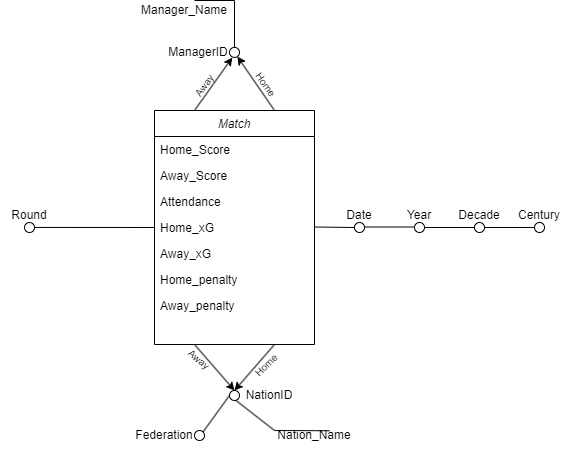

The diagram above was exported from draw.io. Its source (the exported page's mxGraphModel, read from the mxfile embedded in the PNG):
<mxGraphModel dx="648" dy="379" grid="1" gridSize="10" guides="1" tooltips="1" connect="1" arrows="1" fold="1" page="1" pageScale="1" pageWidth="827" pageHeight="1169" math="0" shadow="0">
  <root>
    <mxCell id="WIyWlLk6GJQsqaUBKTNV-0" />
    <mxCell id="WIyWlLk6GJQsqaUBKTNV-1" parent="WIyWlLk6GJQsqaUBKTNV-0" />
    <mxCell id="zkfFHV4jXpPFQw0GAbJ--0" value="Match" style="swimlane;fontStyle=2;align=center;verticalAlign=top;childLayout=stackLayout;horizontal=1;startSize=26;horizontalStack=0;resizeParent=1;resizeLast=0;collapsible=1;marginBottom=0;rounded=0;shadow=0;strokeWidth=1;" parent="WIyWlLk6GJQsqaUBKTNV-1" vertex="1">
      <mxGeometry x="320" y="160" width="160" height="234" as="geometry">
        <mxRectangle x="230" y="140" width="160" height="26" as="alternateBounds" />
      </mxGeometry>
    </mxCell>
    <mxCell id="zkfFHV4jXpPFQw0GAbJ--1" value="Home_Score" style="text;align=left;verticalAlign=top;spacingLeft=4;spacingRight=4;overflow=hidden;rotatable=0;points=[[0,0.5],[1,0.5]];portConstraint=eastwest;" parent="zkfFHV4jXpPFQw0GAbJ--0" vertex="1">
      <mxGeometry y="26" width="160" height="26" as="geometry" />
    </mxCell>
    <mxCell id="zkfFHV4jXpPFQw0GAbJ--2" value="Away_Score" style="text;align=left;verticalAlign=top;spacingLeft=4;spacingRight=4;overflow=hidden;rotatable=0;points=[[0,0.5],[1,0.5]];portConstraint=eastwest;rounded=0;shadow=0;html=0;" parent="zkfFHV4jXpPFQw0GAbJ--0" vertex="1">
      <mxGeometry y="52" width="160" height="26" as="geometry" />
    </mxCell>
    <mxCell id="zkfFHV4jXpPFQw0GAbJ--3" value="Attendance" style="text;align=left;verticalAlign=top;spacingLeft=4;spacingRight=4;overflow=hidden;rotatable=0;points=[[0,0.5],[1,0.5]];portConstraint=eastwest;rounded=0;shadow=0;html=0;" parent="zkfFHV4jXpPFQw0GAbJ--0" vertex="1">
      <mxGeometry y="78" width="160" height="26" as="geometry" />
    </mxCell>
    <mxCell id="OAm0x9Q3Ydf01BliuG55-2" value="Home_xG" style="text;align=left;verticalAlign=top;spacingLeft=4;spacingRight=4;overflow=hidden;rotatable=0;points=[[0,0.5],[1,0.5]];portConstraint=eastwest;rounded=0;shadow=0;html=0;" parent="zkfFHV4jXpPFQw0GAbJ--0" vertex="1">
      <mxGeometry y="104" width="160" height="26" as="geometry" />
    </mxCell>
    <mxCell id="OAm0x9Q3Ydf01BliuG55-3" value="Away_xG" style="text;align=left;verticalAlign=top;spacingLeft=4;spacingRight=4;overflow=hidden;rotatable=0;points=[[0,0.5],[1,0.5]];portConstraint=eastwest;rounded=0;shadow=0;html=0;" parent="zkfFHV4jXpPFQw0GAbJ--0" vertex="1">
      <mxGeometry y="130" width="160" height="26" as="geometry" />
    </mxCell>
    <mxCell id="OAm0x9Q3Ydf01BliuG55-4" value="Home_penalty" style="text;align=left;verticalAlign=top;spacingLeft=4;spacingRight=4;overflow=hidden;rotatable=0;points=[[0,0.5],[1,0.5]];portConstraint=eastwest;rounded=0;shadow=0;html=0;" parent="zkfFHV4jXpPFQw0GAbJ--0" vertex="1">
      <mxGeometry y="156" width="160" height="26" as="geometry" />
    </mxCell>
    <mxCell id="OAm0x9Q3Ydf01BliuG55-5" value="Away_penalty" style="text;align=left;verticalAlign=top;spacingLeft=4;spacingRight=4;overflow=hidden;rotatable=0;points=[[0,0.5],[1,0.5]];portConstraint=eastwest;rounded=0;shadow=0;html=0;" parent="zkfFHV4jXpPFQw0GAbJ--0" vertex="1">
      <mxGeometry y="182" width="160" height="26" as="geometry" />
    </mxCell>
    <mxCell id="zpD3EsHbLmgMjNNicvTc-12" value="&#10;" style="text;align=left;verticalAlign=top;spacingLeft=4;spacingRight=4;overflow=hidden;rotatable=0;points=[[0,0.5],[1,0.5]];portConstraint=eastwest;rounded=0;shadow=0;html=0;" parent="zkfFHV4jXpPFQw0GAbJ--0" vertex="1">
      <mxGeometry y="208" width="160" height="26" as="geometry" />
    </mxCell>
    <mxCell id="OAm0x9Q3Ydf01BliuG55-6" value="" style="endArrow=none;html=1;rounded=0;entryX=0;entryY=0.5;entryDx=0;entryDy=0;" parent="WIyWlLk6GJQsqaUBKTNV-1" source="OAm0x9Q3Ydf01BliuG55-7" target="OAm0x9Q3Ydf01BliuG55-2" edge="1">
      <mxGeometry width="50" height="50" relative="1" as="geometry">
        <mxPoint x="200" y="277" as="sourcePoint" />
        <mxPoint x="280" y="250" as="targetPoint" />
      </mxGeometry>
    </mxCell>
    <mxCell id="OAm0x9Q3Ydf01BliuG55-8" value="" style="endArrow=none;html=1;rounded=0;entryX=0;entryY=0.5;entryDx=0;entryDy=0;" parent="WIyWlLk6GJQsqaUBKTNV-1" target="OAm0x9Q3Ydf01BliuG55-7" edge="1">
      <mxGeometry width="50" height="50" relative="1" as="geometry">
        <mxPoint x="200" y="277" as="sourcePoint" />
        <mxPoint x="320" y="277" as="targetPoint" />
      </mxGeometry>
    </mxCell>
    <mxCell id="OAm0x9Q3Ydf01BliuG55-7" value="" style="ellipse;whiteSpace=wrap;html=1;aspect=fixed;" parent="WIyWlLk6GJQsqaUBKTNV-1" vertex="1">
      <mxGeometry x="190" y="272" width="10" height="10" as="geometry" />
    </mxCell>
    <mxCell id="OAm0x9Q3Ydf01BliuG55-9" value="Round" style="text;html=1;align=center;verticalAlign=middle;whiteSpace=wrap;rounded=0;" parent="WIyWlLk6GJQsqaUBKTNV-1" vertex="1">
      <mxGeometry x="165" y="250" width="60" height="30" as="geometry" />
    </mxCell>
    <mxCell id="OAm0x9Q3Ydf01BliuG55-10" value="" style="endArrow=classic;html=1;rounded=0;entryX=0.28;entryY=1.015;entryDx=0;entryDy=0;entryPerimeter=0;" parent="WIyWlLk6GJQsqaUBKTNV-1" edge="1" target="OAm0x9Q3Ydf01BliuG55-16">
      <mxGeometry width="50" height="50" relative="1" as="geometry">
        <mxPoint x="360" y="160" as="sourcePoint" />
        <mxPoint x="400" y="110" as="targetPoint" />
      </mxGeometry>
    </mxCell>
    <mxCell id="OAm0x9Q3Ydf01BliuG55-17" value="" style="endArrow=classic;html=1;rounded=0;exitX=0.75;exitY=0;exitDx=0;exitDy=0;" parent="WIyWlLk6GJQsqaUBKTNV-1" source="zkfFHV4jXpPFQw0GAbJ--0" target="OAm0x9Q3Ydf01BliuG55-16" edge="1">
      <mxGeometry width="50" height="50" relative="1" as="geometry">
        <mxPoint x="440" y="160" as="sourcePoint" />
        <mxPoint x="400" y="110" as="targetPoint" />
      </mxGeometry>
    </mxCell>
    <mxCell id="OAm0x9Q3Ydf01BliuG55-16" value="" style="ellipse;whiteSpace=wrap;html=1;aspect=fixed;" parent="WIyWlLk6GJQsqaUBKTNV-1" vertex="1">
      <mxGeometry x="395" y="96.89" width="10" height="10" as="geometry" />
    </mxCell>
    <mxCell id="OAm0x9Q3Ydf01BliuG55-18" value="&lt;font style=&quot;font-size: 10px;&quot;&gt;Away&lt;/font&gt;" style="text;html=1;align=center;verticalAlign=middle;whiteSpace=wrap;rounded=0;rotation=-55;" parent="WIyWlLk6GJQsqaUBKTNV-1" vertex="1">
      <mxGeometry x="345" y="120" width="50" height="30" as="geometry" />
    </mxCell>
    <mxCell id="OAm0x9Q3Ydf01BliuG55-24" value="&lt;font style=&quot;font-size: 10px;&quot;&gt;Home&lt;/font&gt;" style="text;html=1;align=center;verticalAlign=middle;whiteSpace=wrap;rounded=0;rotation=55;" parent="WIyWlLk6GJQsqaUBKTNV-1" vertex="1">
      <mxGeometry x="394.02" y="116.89" width="75" height="35" as="geometry" />
    </mxCell>
    <mxCell id="OAm0x9Q3Ydf01BliuG55-25" value="ManagerID" style="text;html=1;align=center;verticalAlign=middle;whiteSpace=wrap;rounded=0;" parent="WIyWlLk6GJQsqaUBKTNV-1" vertex="1">
      <mxGeometry x="334.02" y="86.88999999999999" width="60" height="30" as="geometry" />
    </mxCell>
    <mxCell id="OAm0x9Q3Ydf01BliuG55-26" value="" style="endArrow=none;html=1;rounded=0;exitX=0.5;exitY=0;exitDx=0;exitDy=0;" parent="WIyWlLk6GJQsqaUBKTNV-1" source="OAm0x9Q3Ydf01BliuG55-16" edge="1">
      <mxGeometry width="50" height="50" relative="1" as="geometry">
        <mxPoint x="395" y="80" as="sourcePoint" />
        <mxPoint x="400" y="50" as="targetPoint" />
      </mxGeometry>
    </mxCell>
    <mxCell id="OAm0x9Q3Ydf01BliuG55-27" value="" style="endArrow=none;html=1;rounded=0;" parent="WIyWlLk6GJQsqaUBKTNV-1" edge="1">
      <mxGeometry width="50" height="50" relative="1" as="geometry">
        <mxPoint x="360" y="50" as="sourcePoint" />
        <mxPoint x="400" y="50" as="targetPoint" />
      </mxGeometry>
    </mxCell>
    <mxCell id="OAm0x9Q3Ydf01BliuG55-28" value="Manager_Name" style="text;html=1;align=center;verticalAlign=middle;whiteSpace=wrap;rounded=0;" parent="WIyWlLk6GJQsqaUBKTNV-1" vertex="1">
      <mxGeometry x="320" y="50" width="60" height="20" as="geometry" />
    </mxCell>
    <mxCell id="OAm0x9Q3Ydf01BliuG55-34" value="" style="endArrow=none;html=1;rounded=0;" parent="WIyWlLk6GJQsqaUBKTNV-1" target="OAm0x9Q3Ydf01BliuG55-33" edge="1">
      <mxGeometry width="50" height="50" relative="1" as="geometry">
        <mxPoint x="480" y="276.5" as="sourcePoint" />
        <mxPoint x="790" y="277" as="targetPoint" />
      </mxGeometry>
    </mxCell>
    <mxCell id="OAm0x9Q3Ydf01BliuG55-33" value="" style="ellipse;whiteSpace=wrap;html=1;aspect=fixed;" parent="WIyWlLk6GJQsqaUBKTNV-1" vertex="1">
      <mxGeometry x="520" y="272" width="10" height="10" as="geometry" />
    </mxCell>
    <mxCell id="OAm0x9Q3Ydf01BliuG55-39" value="" style="endArrow=none;html=1;rounded=0;" parent="WIyWlLk6GJQsqaUBKTNV-1" source="OAm0x9Q3Ydf01BliuG55-37" target="OAm0x9Q3Ydf01BliuG55-38" edge="1">
      <mxGeometry width="50" height="50" relative="1" as="geometry">
        <mxPoint x="600" y="277" as="sourcePoint" />
        <mxPoint x="790" y="277" as="targetPoint" />
        <Array as="points" />
      </mxGeometry>
    </mxCell>
    <mxCell id="OAm0x9Q3Ydf01BliuG55-38" value="" style="ellipse;whiteSpace=wrap;html=1;aspect=fixed;" parent="WIyWlLk6GJQsqaUBKTNV-1" vertex="1">
      <mxGeometry x="640" y="272" width="10" height="10" as="geometry" />
    </mxCell>
    <mxCell id="OAm0x9Q3Ydf01BliuG55-41" value="" style="endArrow=none;html=1;rounded=0;" parent="WIyWlLk6GJQsqaUBKTNV-1" source="OAm0x9Q3Ydf01BliuG55-38" target="OAm0x9Q3Ydf01BliuG55-40" edge="1">
      <mxGeometry width="50" height="50" relative="1" as="geometry">
        <mxPoint x="720" y="277" as="sourcePoint" />
        <mxPoint x="790" y="277" as="targetPoint" />
      </mxGeometry>
    </mxCell>
    <mxCell id="OAm0x9Q3Ydf01BliuG55-40" value="" style="ellipse;whiteSpace=wrap;html=1;aspect=fixed;" parent="WIyWlLk6GJQsqaUBKTNV-1" vertex="1">
      <mxGeometry x="700" y="272" width="10" height="10" as="geometry" />
    </mxCell>
    <mxCell id="OAm0x9Q3Ydf01BliuG55-47" value="" style="endArrow=none;html=1;rounded=0;" parent="WIyWlLk6GJQsqaUBKTNV-1" edge="1">
      <mxGeometry width="50" height="50" relative="1" as="geometry">
        <mxPoint x="530" y="276.5" as="sourcePoint" />
        <mxPoint x="580" y="276.5" as="targetPoint" />
        <Array as="points" />
      </mxGeometry>
    </mxCell>
    <mxCell id="OAm0x9Q3Ydf01BliuG55-37" value="" style="ellipse;whiteSpace=wrap;html=1;aspect=fixed;" parent="WIyWlLk6GJQsqaUBKTNV-1" vertex="1">
      <mxGeometry x="580" y="272" width="10" height="10" as="geometry" />
    </mxCell>
    <mxCell id="OAm0x9Q3Ydf01BliuG55-48" value="Date" style="text;html=1;align=center;verticalAlign=middle;whiteSpace=wrap;rounded=0;" parent="WIyWlLk6GJQsqaUBKTNV-1" vertex="1">
      <mxGeometry x="495" y="250" width="60" height="30" as="geometry" />
    </mxCell>
    <mxCell id="OAm0x9Q3Ydf01BliuG55-50" value="Year" style="text;html=1;align=center;verticalAlign=middle;whiteSpace=wrap;rounded=0;" parent="WIyWlLk6GJQsqaUBKTNV-1" vertex="1">
      <mxGeometry x="555" y="250" width="60" height="30" as="geometry" />
    </mxCell>
    <mxCell id="OAm0x9Q3Ydf01BliuG55-51" value="Decade" style="text;html=1;align=center;verticalAlign=middle;whiteSpace=wrap;rounded=0;" parent="WIyWlLk6GJQsqaUBKTNV-1" vertex="1">
      <mxGeometry x="615" y="250" width="60" height="30" as="geometry" />
    </mxCell>
    <mxCell id="OAm0x9Q3Ydf01BliuG55-52" value="Century" style="text;html=1;align=center;verticalAlign=middle;whiteSpace=wrap;rounded=0;" parent="WIyWlLk6GJQsqaUBKTNV-1" vertex="1">
      <mxGeometry x="675" y="250" width="60" height="30" as="geometry" />
    </mxCell>
    <mxCell id="OAm0x9Q3Ydf01BliuG55-58" value="" style="endArrow=classic;html=1;rounded=0;exitX=0.25;exitY=1;exitDx=0;exitDy=0;" parent="WIyWlLk6GJQsqaUBKTNV-1" source="zkfFHV4jXpPFQw0GAbJ--0" edge="1">
      <mxGeometry width="50" height="50" relative="1" as="geometry">
        <mxPoint x="373.9999999999999" y="590" as="sourcePoint" />
        <mxPoint x="400" y="440" as="targetPoint" />
      </mxGeometry>
    </mxCell>
    <mxCell id="OAm0x9Q3Ydf01BliuG55-59" value="" style="endArrow=classic;html=1;rounded=0;exitX=0.75;exitY=1;exitDx=0;exitDy=0;" parent="WIyWlLk6GJQsqaUBKTNV-1" source="zkfFHV4jXpPFQw0GAbJ--0" edge="1">
      <mxGeometry width="50" height="50" relative="1" as="geometry">
        <mxPoint x="435" y="580" as="sourcePoint" />
        <mxPoint x="400" y="440" as="targetPoint" />
      </mxGeometry>
    </mxCell>
    <mxCell id="OAm0x9Q3Ydf01BliuG55-60" value="" style="ellipse;whiteSpace=wrap;html=1;aspect=fixed;" parent="WIyWlLk6GJQsqaUBKTNV-1" vertex="1">
      <mxGeometry x="395" y="440" width="10" height="10" as="geometry" />
    </mxCell>
    <mxCell id="OAm0x9Q3Ydf01BliuG55-61" value="NationID" style="text;html=1;align=center;verticalAlign=middle;whiteSpace=wrap;rounded=0;" parent="WIyWlLk6GJQsqaUBKTNV-1" vertex="1">
      <mxGeometry x="405" y="430" width="60" height="30" as="geometry" />
    </mxCell>
    <mxCell id="OAm0x9Q3Ydf01BliuG55-64" value="" style="endArrow=none;html=1;rounded=0;entryX=0;entryY=0.5;entryDx=0;entryDy=0;exitX=1;exitY=0;exitDx=0;exitDy=0;" parent="WIyWlLk6GJQsqaUBKTNV-1" source="OAm0x9Q3Ydf01BliuG55-65" target="OAm0x9Q3Ydf01BliuG55-60" edge="1">
      <mxGeometry width="50" height="50" relative="1" as="geometry">
        <mxPoint x="345" y="460" as="sourcePoint" />
        <mxPoint x="395" y="410" as="targetPoint" />
      </mxGeometry>
    </mxCell>
    <mxCell id="OAm0x9Q3Ydf01BliuG55-65" value="" style="ellipse;whiteSpace=wrap;html=1;aspect=fixed;" parent="WIyWlLk6GJQsqaUBKTNV-1" vertex="1">
      <mxGeometry x="360" y="480" width="10" height="10" as="geometry" />
    </mxCell>
    <mxCell id="OAm0x9Q3Ydf01BliuG55-67" value="Federation" style="text;html=1;align=center;verticalAlign=middle;whiteSpace=wrap;rounded=0;" parent="WIyWlLk6GJQsqaUBKTNV-1" vertex="1">
      <mxGeometry x="300" y="470" width="60" height="30" as="geometry" />
    </mxCell>
    <mxCell id="OAm0x9Q3Ydf01BliuG55-69" value="" style="endArrow=none;html=1;rounded=0;" parent="WIyWlLk6GJQsqaUBKTNV-1" edge="1">
      <mxGeometry width="50" height="50" relative="1" as="geometry">
        <mxPoint x="440" y="480" as="sourcePoint" />
        <mxPoint x="401.52" y="450" as="targetPoint" />
      </mxGeometry>
    </mxCell>
    <mxCell id="OAm0x9Q3Ydf01BliuG55-70" value="" style="endArrow=none;html=1;rounded=0;" parent="WIyWlLk6GJQsqaUBKTNV-1" edge="1">
      <mxGeometry width="50" height="50" relative="1" as="geometry">
        <mxPoint x="440" y="480" as="sourcePoint" />
        <mxPoint x="495" y="480.26" as="targetPoint" />
      </mxGeometry>
    </mxCell>
    <mxCell id="OAm0x9Q3Ydf01BliuG55-71" value="Nation_Name" style="text;html=1;align=center;verticalAlign=middle;whiteSpace=wrap;rounded=0;" parent="WIyWlLk6GJQsqaUBKTNV-1" vertex="1">
      <mxGeometry x="450" y="470" width="60" height="30" as="geometry" />
    </mxCell>
    <mxCell id="N6YOBiKbbRkaDTVh1EVI-4" value="&lt;font style=&quot;font-size: 10px;&quot;&gt;Away&lt;/font&gt;" style="text;html=1;align=center;verticalAlign=middle;whiteSpace=wrap;rounded=0;rotation=40;" parent="WIyWlLk6GJQsqaUBKTNV-1" vertex="1">
      <mxGeometry x="335" y="394" width="60" height="30" as="geometry" />
    </mxCell>
    <mxCell id="N6YOBiKbbRkaDTVh1EVI-6" value="&lt;font style=&quot;font-size: 10px;&quot;&gt;Home&lt;/font&gt;" style="text;html=1;align=center;verticalAlign=middle;whiteSpace=wrap;rounded=0;rotation=-45;" parent="WIyWlLk6GJQsqaUBKTNV-1" vertex="1">
      <mxGeometry x="401.52" y="400" width="60" height="30" as="geometry" />
    </mxCell>
  </root>
</mxGraphModel>